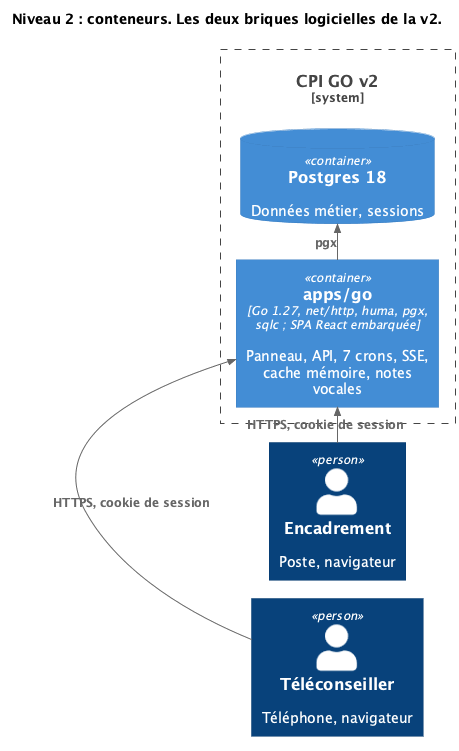

The diagram above was rendered by PlantUML. Its source (embedded in the PNG):
@startuml 02-conteneurs
!pragma layout smetana
!include https://raw.githubusercontent.com/plantuml-stdlib/C4-PlantUML/master/C4_Container.puml
LAYOUT_LEFT_RIGHT()
title Niveau 2 : conteneurs. Les deux briques logicielles de la v2.

Person(tc, "Téléconseiller", "Téléphone, navigateur")
Person(enc, "Encadrement", "Poste, navigateur")

System_Boundary(cpi, "CPI GO v2") {
  Container(go, "apps/go", "Go 1.27, net/http, huma, pgx, sqlc ; SPA React embarquée", "Panneau, API, 7 crons, SSE, cache mémoire, notes vocales")
  ContainerDb(pg, "Postgres 18", "", "Données métier, sessions")
}

Rel_R(tc, go, "HTTPS, cookie de session")
Rel_R(enc, go, "HTTPS, cookie de session")
Rel_R(go, pg, "pgx")
@enduml